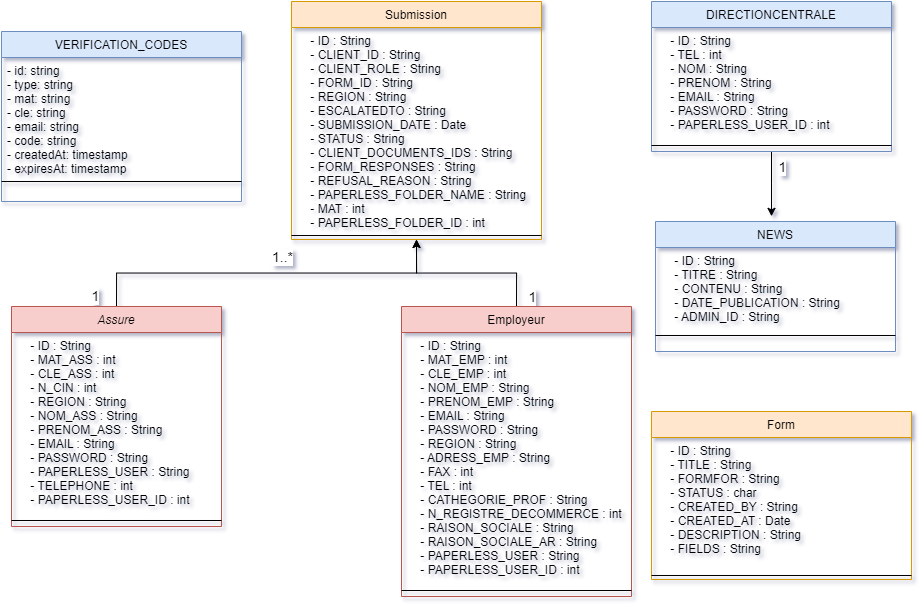

The diagram above was exported from draw.io. Its source (the exported page's mxGraphModel, read from the mxfile embedded in the PNG):
<mxGraphModel dx="1222" dy="798" grid="1" gridSize="10" guides="1" tooltips="1" connect="1" arrows="1" fold="1" page="1" pageScale="1" pageWidth="827" pageHeight="1169" math="0" shadow="0">
  <root>
    <mxCell id="WIyWlLk6GJQsqaUBKTNV-0" />
    <mxCell id="WIyWlLk6GJQsqaUBKTNV-1" parent="WIyWlLk6GJQsqaUBKTNV-0" />
    <mxCell id="toexBFJU8sOeiKqwzEfq-29" style="edgeStyle=orthogonalEdgeStyle;rounded=0;orthogonalLoop=1;jettySize=auto;html=1;exitX=0.5;exitY=0;exitDx=0;exitDy=0;entryX=0.5;entryY=1;entryDx=0;entryDy=0;" parent="WIyWlLk6GJQsqaUBKTNV-1" source="zkfFHV4jXpPFQw0GAbJ--0" target="toexBFJU8sOeiKqwzEfq-6" edge="1">
      <mxGeometry relative="1" as="geometry">
        <mxPoint x="330" y="945" as="targetPoint" />
      </mxGeometry>
    </mxCell>
    <mxCell id="zkfFHV4jXpPFQw0GAbJ--0" value="Assure" style="swimlane;fontStyle=2;align=center;verticalAlign=top;childLayout=stackLayout;horizontal=1;startSize=26;horizontalStack=0;resizeParent=1;resizeLast=0;collapsible=1;marginBottom=0;rounded=0;shadow=0;strokeWidth=1;fillColor=#f8cecc;strokeColor=#b85450;" parent="WIyWlLk6GJQsqaUBKTNV-1" vertex="1">
      <mxGeometry x="90" y="835" width="210" height="220" as="geometry">
        <mxRectangle x="220" y="120" width="160" height="26" as="alternateBounds" />
      </mxGeometry>
    </mxCell>
    <mxCell id="zkfFHV4jXpPFQw0GAbJ--3" value="    - ID : String&#10;    - MAT_ASS : int&#10;    - CLE_ASS : int&#10;    - N_CIN : int&#10;    - REGION : String&#10;    - NOM_ASS : String&#10;    - PRENOM_ASS : String&#10;    - EMAIL : String&#10;    - PASSWORD : String&#10;    - PAPERLESS_USER : String&#10;    - TELEPHONE : int&#10;    - PAPERLESS_USER_ID : int" style="text;align=left;verticalAlign=top;spacingLeft=4;spacingRight=4;overflow=hidden;rotatable=0;points=[[0,0.5],[1,0.5]];portConstraint=eastwest;rounded=0;shadow=0;html=0;" parent="zkfFHV4jXpPFQw0GAbJ--0" vertex="1">
      <mxGeometry y="26" width="210" height="184" as="geometry" />
    </mxCell>
    <mxCell id="zkfFHV4jXpPFQw0GAbJ--4" value="" style="line;html=1;strokeWidth=1;align=left;verticalAlign=middle;spacingTop=-1;spacingLeft=3;spacingRight=3;rotatable=0;labelPosition=right;points=[];portConstraint=eastwest;" parent="zkfFHV4jXpPFQw0GAbJ--0" vertex="1">
      <mxGeometry y="210" width="210" height="8" as="geometry" />
    </mxCell>
    <mxCell id="toexBFJU8sOeiKqwzEfq-28" style="edgeStyle=orthogonalEdgeStyle;rounded=0;orthogonalLoop=1;jettySize=auto;html=1;exitX=0.5;exitY=0;exitDx=0;exitDy=0;entryX=0.5;entryY=1;entryDx=0;entryDy=0;" parent="WIyWlLk6GJQsqaUBKTNV-1" source="zkfFHV4jXpPFQw0GAbJ--17" target="toexBFJU8sOeiKqwzEfq-6" edge="1">
      <mxGeometry relative="1" as="geometry" />
    </mxCell>
    <mxCell id="zkfFHV4jXpPFQw0GAbJ--17" value="Employeur" style="swimlane;fontStyle=0;align=center;verticalAlign=top;childLayout=stackLayout;horizontal=1;startSize=26;horizontalStack=0;resizeParent=1;resizeLast=0;collapsible=1;marginBottom=0;rounded=0;shadow=0;strokeWidth=1;fillColor=#f8cecc;strokeColor=#b85450;" parent="WIyWlLk6GJQsqaUBKTNV-1" vertex="1">
      <mxGeometry x="480" y="835" width="230" height="290" as="geometry">
        <mxRectangle x="550" y="140" width="160" height="26" as="alternateBounds" />
      </mxGeometry>
    </mxCell>
    <mxCell id="zkfFHV4jXpPFQw0GAbJ--18" value="    - ID : String&#10;    - MAT_EMP : int&#10;    - CLE_EMP : int&#10;    - NOM_EMP : String&#10;    - PRENOM_EMP : String&#10;    - EMAIL : String&#10;    - PASSWORD : String&#10;    - REGION : String&#10;    - ADRESS_EMP : String&#10;    - FAX : int&#10;    - TEL : int&#10;    - CATHEGORIE_PROF : String&#10;    - N_REGISTRE_DECOMMERCE : int&#10;    - RAISON_SOCIALE : String&#10;    - RAISON_SOCIALE_AR : String&#10;    - PAPERLESS_USER : String&#10;    - PAPERLESS_USER_ID : int" style="text;align=left;verticalAlign=top;spacingLeft=4;spacingRight=4;overflow=hidden;rotatable=0;points=[[0,0.5],[1,0.5]];portConstraint=eastwest;" parent="zkfFHV4jXpPFQw0GAbJ--17" vertex="1">
      <mxGeometry y="26" width="230" height="254" as="geometry" />
    </mxCell>
    <mxCell id="zkfFHV4jXpPFQw0GAbJ--23" value="" style="line;html=1;strokeWidth=1;align=left;verticalAlign=middle;spacingTop=-1;spacingLeft=3;spacingRight=3;rotatable=0;labelPosition=right;points=[];portConstraint=eastwest;" parent="zkfFHV4jXpPFQw0GAbJ--17" vertex="1">
      <mxGeometry y="280" width="230" height="8" as="geometry" />
    </mxCell>
    <mxCell id="toexBFJU8sOeiKqwzEfq-19" style="edgeStyle=orthogonalEdgeStyle;rounded=0;orthogonalLoop=1;jettySize=auto;html=1;exitX=0.5;exitY=1;exitDx=0;exitDy=0;" parent="WIyWlLk6GJQsqaUBKTNV-1" source="toexBFJU8sOeiKqwzEfq-0" edge="1">
      <mxGeometry relative="1" as="geometry">
        <mxPoint x="850" y="744.83" as="targetPoint" />
      </mxGeometry>
    </mxCell>
    <mxCell id="toexBFJU8sOeiKqwzEfq-31" value="&lt;span style=&quot;font-size: 14px;&quot;&gt;1&lt;/span&gt;" style="edgeLabel;html=1;align=center;verticalAlign=middle;resizable=0;points=[];" parent="toexBFJU8sOeiKqwzEfq-19" vertex="1" connectable="0">
      <mxGeometry x="-0.9075" y="4" relative="1" as="geometry">
        <mxPoint x="6" y="12" as="offset" />
      </mxGeometry>
    </mxCell>
    <mxCell id="toexBFJU8sOeiKqwzEfq-0" value="DIRECTIONCENTRALE" style="swimlane;fontStyle=0;align=center;verticalAlign=top;childLayout=stackLayout;horizontal=1;startSize=26;horizontalStack=0;resizeParent=1;resizeLast=0;collapsible=1;marginBottom=0;rounded=0;shadow=0;strokeWidth=1;fillColor=#dae8fc;strokeColor=#6c8ebf;" parent="WIyWlLk6GJQsqaUBKTNV-1" vertex="1">
      <mxGeometry x="730" y="530" width="240" height="150" as="geometry">
        <mxRectangle x="340" y="380" width="170" height="26" as="alternateBounds" />
      </mxGeometry>
    </mxCell>
    <mxCell id="toexBFJU8sOeiKqwzEfq-1" value="    - ID : String&#10;    - TEL : int&#10;    - NOM : String&#10;    - PRENOM : String&#10;    - EMAIL : String&#10;    - PASSWORD : String&#10;    - PAPERLESS_USER_ID : int" style="text;align=left;verticalAlign=top;spacingLeft=4;spacingRight=4;overflow=hidden;rotatable=0;points=[[0,0.5],[1,0.5]];portConstraint=eastwest;" parent="toexBFJU8sOeiKqwzEfq-0" vertex="1">
      <mxGeometry y="26" width="240" height="114" as="geometry" />
    </mxCell>
    <mxCell id="toexBFJU8sOeiKqwzEfq-2" value="" style="line;html=1;strokeWidth=1;align=left;verticalAlign=middle;spacingTop=-1;spacingLeft=3;spacingRight=3;rotatable=0;labelPosition=right;points=[];portConstraint=eastwest;" parent="toexBFJU8sOeiKqwzEfq-0" vertex="1">
      <mxGeometry y="140" width="240" height="8" as="geometry" />
    </mxCell>
    <mxCell id="toexBFJU8sOeiKqwzEfq-6" value="Submission" style="swimlane;fontStyle=0;align=center;verticalAlign=top;childLayout=stackLayout;horizontal=1;startSize=26;horizontalStack=0;resizeParent=1;resizeLast=0;collapsible=1;marginBottom=0;rounded=0;shadow=0;strokeWidth=1;fillColor=#ffe6cc;strokeColor=#d79b00;" parent="WIyWlLk6GJQsqaUBKTNV-1" vertex="1">
      <mxGeometry x="370" y="530" width="250" height="238" as="geometry">
        <mxRectangle x="340" y="380" width="170" height="26" as="alternateBounds" />
      </mxGeometry>
    </mxCell>
    <mxCell id="toexBFJU8sOeiKqwzEfq-7" value="    - ID : String&#10;    - CLIENT_ID : String&#10;    - CLIENT_ROLE : String&#10;    - FORM_ID : String&#10;    - REGION : String&#10;    - ESCALATEDTO : String&#10;    - SUBMISSION_DATE : Date&#10;    - STATUS : String&#10;    - CLIENT_DOCUMENTS_IDS : String&#10;    - FORM_RESPONSES : String&#10;    - REFUSAL_REASON : String&#10;    - PAPERLESS_FOLDER_NAME : String&#10;    - MAT : int&#10;    - PAPERLESS_FOLDER_ID : int" style="text;align=left;verticalAlign=top;spacingLeft=4;spacingRight=4;overflow=hidden;rotatable=0;points=[[0,0.5],[1,0.5]];portConstraint=eastwest;" parent="toexBFJU8sOeiKqwzEfq-6" vertex="1">
      <mxGeometry y="26" width="250" height="204" as="geometry" />
    </mxCell>
    <mxCell id="toexBFJU8sOeiKqwzEfq-8" value="" style="line;html=1;strokeWidth=1;align=left;verticalAlign=middle;spacingTop=-1;spacingLeft=3;spacingRight=3;rotatable=0;labelPosition=right;points=[];portConstraint=eastwest;" parent="toexBFJU8sOeiKqwzEfq-6" vertex="1">
      <mxGeometry y="230" width="250" height="8" as="geometry" />
    </mxCell>
    <mxCell id="toexBFJU8sOeiKqwzEfq-50" value="&lt;span style=&quot;font-size: 14px;&quot;&gt;1&lt;/span&gt;" style="edgeLabel;html=1;align=center;verticalAlign=middle;resizable=0;points=[];" parent="WIyWlLk6GJQsqaUBKTNV-1" vertex="1" connectable="0">
      <mxGeometry x="610" y="824.9966666666667" as="geometry" />
    </mxCell>
    <mxCell id="toexBFJU8sOeiKqwzEfq-51" value="&lt;font style=&quot;font-size: 14px;&quot;&gt;1&lt;/font&gt;" style="edgeLabel;html=1;align=center;verticalAlign=middle;resizable=0;points=[];" parent="WIyWlLk6GJQsqaUBKTNV-1" vertex="1" connectable="0">
      <mxGeometry x="180" y="824.9966666666667" as="geometry">
        <mxPoint x="-7" y="-1" as="offset" />
      </mxGeometry>
    </mxCell>
    <mxCell id="toexBFJU8sOeiKqwzEfq-52" value="&lt;font style=&quot;font-size: 14px;&quot;&gt;1..*&lt;/font&gt;" style="edgeLabel;html=1;align=center;verticalAlign=middle;resizable=0;points=[];" parent="WIyWlLk6GJQsqaUBKTNV-1" vertex="1" connectable="0">
      <mxGeometry x="360" y="784.9966666666667" as="geometry" />
    </mxCell>
    <mxCell id="ewGRCeafxkDtYIxEOX3H-0" value="NEWS" style="swimlane;fontStyle=0;align=center;verticalAlign=top;childLayout=stackLayout;horizontal=1;startSize=26;horizontalStack=0;resizeParent=1;resizeLast=0;collapsible=1;marginBottom=0;rounded=0;shadow=0;strokeWidth=1;fillColor=#dae8fc;strokeColor=#6c8ebf;" parent="WIyWlLk6GJQsqaUBKTNV-1" vertex="1">
      <mxGeometry x="734" y="750" width="240" height="130" as="geometry">
        <mxRectangle x="340" y="380" width="170" height="26" as="alternateBounds" />
      </mxGeometry>
    </mxCell>
    <mxCell id="ewGRCeafxkDtYIxEOX3H-1" value="    - ID : String&#10;    - TITRE : String&#10;    - CONTENU : String&#10;    - DATE_PUBLICATION : String&#10;    - ADMIN_ID : String" style="text;align=left;verticalAlign=top;spacingLeft=4;spacingRight=4;overflow=hidden;rotatable=0;points=[[0,0.5],[1,0.5]];portConstraint=eastwest;" parent="ewGRCeafxkDtYIxEOX3H-0" vertex="1">
      <mxGeometry y="26" width="240" height="84" as="geometry" />
    </mxCell>
    <mxCell id="ewGRCeafxkDtYIxEOX3H-2" value="" style="line;html=1;strokeWidth=1;align=left;verticalAlign=middle;spacingTop=-1;spacingLeft=3;spacingRight=3;rotatable=0;labelPosition=right;points=[];portConstraint=eastwest;" parent="ewGRCeafxkDtYIxEOX3H-0" vertex="1">
      <mxGeometry y="110" width="240" height="8" as="geometry" />
    </mxCell>
    <mxCell id="ESWWi4snrgtzz6Br3Nqf-1" value="VERIFICATION_CODES" style="swimlane;fontStyle=0;align=center;verticalAlign=top;childLayout=stackLayout;horizontal=1;startSize=26;horizontalStack=0;resizeParent=1;resizeLast=0;collapsible=1;marginBottom=0;rounded=0;shadow=0;strokeWidth=1;fillColor=#dae8fc;strokeColor=#6c8ebf;" parent="WIyWlLk6GJQsqaUBKTNV-1" vertex="1">
      <mxGeometry x="80" y="560" width="240" height="170" as="geometry">
        <mxRectangle x="340" y="380" width="170" height="26" as="alternateBounds" />
      </mxGeometry>
    </mxCell>
    <mxCell id="ESWWi4snrgtzz6Br3Nqf-2" value="- id: string&#10;- type: string&#10;- mat: string&#10;- cle: string&#10;- email: string&#10;- code: string&#10;- createdAt: timestamp&#10;- expiresAt: timestamp&#10;" style="text;align=left;verticalAlign=top;spacingLeft=4;spacingRight=4;overflow=hidden;rotatable=0;points=[[0,0.5],[1,0.5]];portConstraint=eastwest;" parent="ESWWi4snrgtzz6Br3Nqf-1" vertex="1">
      <mxGeometry y="26" width="240" height="114" as="geometry" />
    </mxCell>
    <mxCell id="ESWWi4snrgtzz6Br3Nqf-3" value="" style="line;html=1;strokeWidth=1;align=left;verticalAlign=middle;spacingTop=-1;spacingLeft=3;spacingRight=3;rotatable=0;labelPosition=right;points=[];portConstraint=eastwest;" parent="ESWWi4snrgtzz6Br3Nqf-1" vertex="1">
      <mxGeometry y="140" width="240" height="20" as="geometry" />
    </mxCell>
    <mxCell id="ESWWi4snrgtzz6Br3Nqf-4" value="Form" style="swimlane;fontStyle=0;align=center;verticalAlign=top;childLayout=stackLayout;horizontal=1;startSize=26;horizontalStack=0;resizeParent=1;resizeLast=0;collapsible=1;marginBottom=0;rounded=0;shadow=0;strokeWidth=1;fillColor=#ffe6cc;strokeColor=#d79b00;" parent="WIyWlLk6GJQsqaUBKTNV-1" vertex="1">
      <mxGeometry x="730" y="939.9999999999999" width="260" height="168" as="geometry">
        <mxRectangle x="340" y="380" width="170" height="26" as="alternateBounds" />
      </mxGeometry>
    </mxCell>
    <mxCell id="ESWWi4snrgtzz6Br3Nqf-5" value="    - ID : String&#10;    - TITLE : String&#10;    - FORMFOR : String&#10;    - STATUS : char&#10;    - CREATED_BY : String&#10;    - CREATED_AT : Date&#10;    - DESCRIPTION : String&#10;    - FIELDS : String" style="text;align=left;verticalAlign=top;spacingLeft=4;spacingRight=4;overflow=hidden;rotatable=0;points=[[0,0.5],[1,0.5]];portConstraint=eastwest;" parent="ESWWi4snrgtzz6Br3Nqf-4" vertex="1">
      <mxGeometry y="26" width="260" height="134" as="geometry" />
    </mxCell>
    <mxCell id="ESWWi4snrgtzz6Br3Nqf-6" value="" style="line;html=1;strokeWidth=1;align=left;verticalAlign=middle;spacingTop=-1;spacingLeft=3;spacingRight=3;rotatable=0;labelPosition=right;points=[];portConstraint=eastwest;" parent="ESWWi4snrgtzz6Br3Nqf-4" vertex="1">
      <mxGeometry y="160" width="260" height="8" as="geometry" />
    </mxCell>
  </root>
</mxGraphModel>